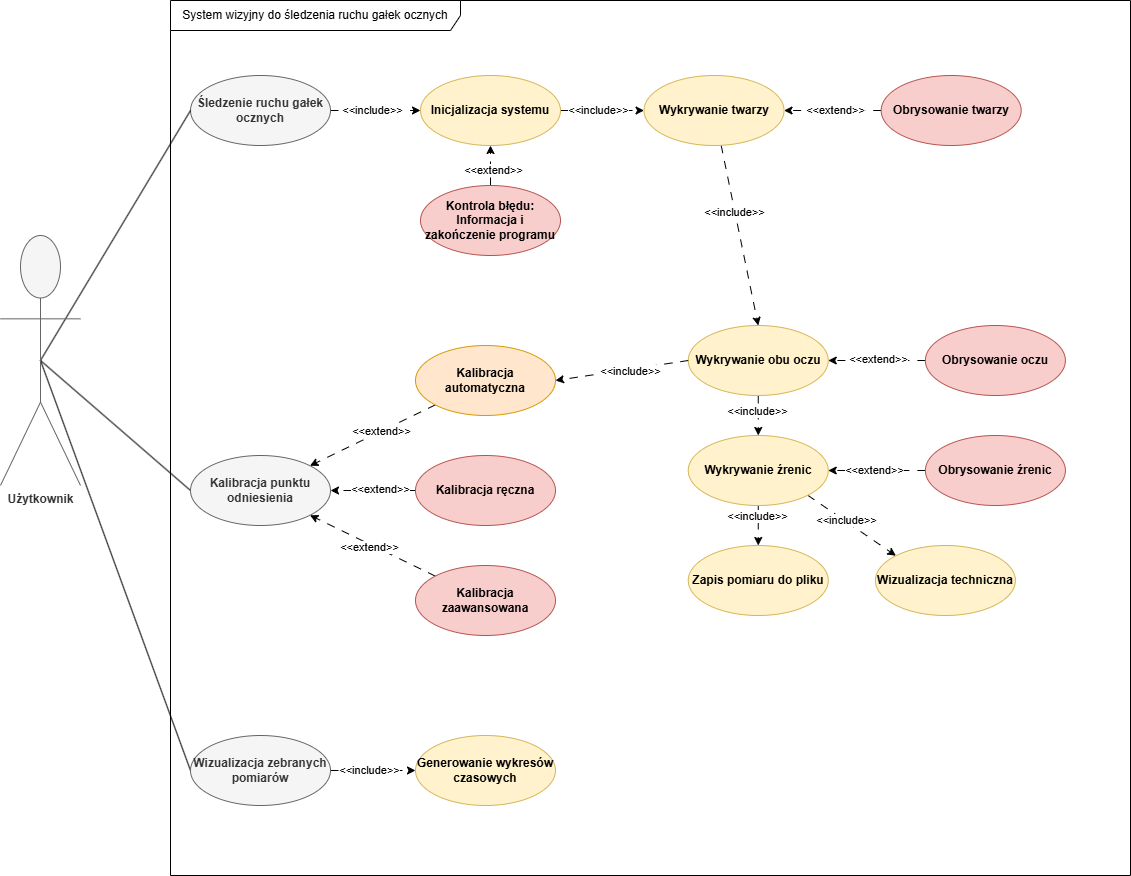

The diagram above was exported from draw.io. Its source (the exported page's mxGraphModel, read from the mxfile embedded in the PNG):
<mxGraphModel dx="1909" dy="949" grid="1" gridSize="10" guides="1" tooltips="1" connect="1" arrows="1" fold="1" page="1" pageScale="1" pageWidth="827" pageHeight="1169" math="0" shadow="0">
  <root>
    <mxCell id="0" />
    <mxCell id="1" parent="0" />
    <mxCell id="uKN1jtOQATeH3cFPgoK9-4" value="System wizyjny do śledzenia ruchu gałek ocznych" style="shape=umlFrame;whiteSpace=wrap;html=1;pointerEvents=0;width=290;height=30;" vertex="1" parent="1">
      <mxGeometry x="170" width="960" height="875" as="geometry" />
    </mxCell>
    <mxCell id="uKN1jtOQATeH3cFPgoK9-15" style="rounded=0;orthogonalLoop=1;jettySize=auto;html=1;entryX=0;entryY=0.5;entryDx=0;entryDy=0;endArrow=classic;startFill=0;dashed=1;dashPattern=8 8;endFill=1;" edge="1" parent="1" source="uKN1jtOQATeH3cFPgoK9-5" target="uKN1jtOQATeH3cFPgoK9-49">
      <mxGeometry relative="1" as="geometry" />
    </mxCell>
    <mxCell id="uKN1jtOQATeH3cFPgoK9-16" value="&amp;lt;&amp;lt;include&amp;gt;&amp;gt;" style="edgeLabel;html=1;align=center;verticalAlign=middle;resizable=0;points=[];" vertex="1" connectable="0" parent="uKN1jtOQATeH3cFPgoK9-15">
      <mxGeometry x="-0.097" y="1" relative="1" as="geometry">
        <mxPoint as="offset" />
      </mxGeometry>
    </mxCell>
    <mxCell id="uKN1jtOQATeH3cFPgoK9-5" value="Śledzenie ruchu gałek ocznych" style="ellipse;whiteSpace=wrap;html=1;fillColor=#f5f5f5;strokeColor=#666666;fontColor=#333333;fontStyle=1" vertex="1" parent="1">
      <mxGeometry x="190" y="75" width="140" height="70" as="geometry" />
    </mxCell>
    <mxCell id="uKN1jtOQATeH3cFPgoK9-78" style="rounded=0;orthogonalLoop=1;jettySize=auto;html=1;entryX=0;entryY=0.5;entryDx=0;entryDy=0;endArrow=none;startFill=0;exitX=0.5;exitY=0.5;exitDx=0;exitDy=0;exitPerimeter=0;" edge="1" parent="1" source="uKN1jtOQATeH3cFPgoK9-6" target="uKN1jtOQATeH3cFPgoK9-5">
      <mxGeometry relative="1" as="geometry">
        <mxPoint x="110" y="355" as="sourcePoint" />
      </mxGeometry>
    </mxCell>
    <mxCell id="uKN1jtOQATeH3cFPgoK9-79" style="rounded=0;orthogonalLoop=1;jettySize=auto;html=1;entryX=0;entryY=0.5;entryDx=0;entryDy=0;endArrow=none;startFill=0;exitX=0.5;exitY=0.5;exitDx=0;exitDy=0;exitPerimeter=0;" edge="1" parent="1" source="uKN1jtOQATeH3cFPgoK9-6" target="uKN1jtOQATeH3cFPgoK9-21">
      <mxGeometry relative="1" as="geometry">
        <mxPoint x="110" y="415" as="sourcePoint" />
      </mxGeometry>
    </mxCell>
    <mxCell id="uKN1jtOQATeH3cFPgoK9-80" style="rounded=0;orthogonalLoop=1;jettySize=auto;html=1;entryX=0;entryY=0.5;entryDx=0;entryDy=0;endArrow=none;startFill=0;exitX=0.5;exitY=0.5;exitDx=0;exitDy=0;exitPerimeter=0;" edge="1" parent="1" source="uKN1jtOQATeH3cFPgoK9-6" target="uKN1jtOQATeH3cFPgoK9-60">
      <mxGeometry relative="1" as="geometry">
        <mxPoint x="110" y="455" as="sourcePoint" />
      </mxGeometry>
    </mxCell>
    <mxCell id="uKN1jtOQATeH3cFPgoK9-6" value="Użytkownik" style="shape=umlActor;verticalLabelPosition=bottom;verticalAlign=top;html=1;fillColor=#f5f5f5;fontColor=#333333;strokeColor=#666666;fontStyle=1" vertex="1" parent="1">
      <mxGeometry y="235" width="80" height="250" as="geometry" />
    </mxCell>
    <mxCell id="uKN1jtOQATeH3cFPgoK9-17" style="rounded=0;orthogonalLoop=1;jettySize=auto;html=1;entryX=0.5;entryY=0;entryDx=0;entryDy=0;dashed=1;dashPattern=8 8;" edge="1" parent="1" source="uKN1jtOQATeH3cFPgoK9-12" target="uKN1jtOQATeH3cFPgoK9-13">
      <mxGeometry relative="1" as="geometry" />
    </mxCell>
    <mxCell id="uKN1jtOQATeH3cFPgoK9-19" value="&amp;lt;&amp;lt;include&amp;gt;&amp;gt;" style="edgeLabel;html=1;align=center;verticalAlign=middle;resizable=0;points=[];" vertex="1" connectable="0" parent="uKN1jtOQATeH3cFPgoK9-17">
      <mxGeometry x="-0.26" y="-1" relative="1" as="geometry">
        <mxPoint as="offset" />
      </mxGeometry>
    </mxCell>
    <mxCell id="uKN1jtOQATeH3cFPgoK9-12" value="Wykrywanie twarzy" style="ellipse;whiteSpace=wrap;html=1;fillColor=#fff2cc;strokeColor=#d6b656;fontStyle=1" vertex="1" parent="1">
      <mxGeometry x="643.54" y="75" width="140" height="70" as="geometry" />
    </mxCell>
    <mxCell id="uKN1jtOQATeH3cFPgoK9-18" style="rounded=0;orthogonalLoop=1;jettySize=auto;html=1;entryX=0.5;entryY=0;entryDx=0;entryDy=0;dashed=1;dashPattern=8 8;" edge="1" parent="1" source="uKN1jtOQATeH3cFPgoK9-13" target="uKN1jtOQATeH3cFPgoK9-14">
      <mxGeometry relative="1" as="geometry" />
    </mxCell>
    <mxCell id="uKN1jtOQATeH3cFPgoK9-20" value="&amp;lt;&amp;lt;include&amp;gt;&amp;gt;" style="edgeLabel;html=1;align=center;verticalAlign=middle;resizable=0;points=[];" vertex="1" connectable="0" parent="uKN1jtOQATeH3cFPgoK9-18">
      <mxGeometry x="-0.26" y="-1" relative="1" as="geometry">
        <mxPoint as="offset" />
      </mxGeometry>
    </mxCell>
    <mxCell id="uKN1jtOQATeH3cFPgoK9-13" value="Wykrywanie&amp;nbsp;obu oczu" style="ellipse;whiteSpace=wrap;html=1;fillColor=#fff2cc;strokeColor=#d6b656;fontStyle=1" vertex="1" parent="1">
      <mxGeometry x="687.76" y="325" width="140" height="70" as="geometry" />
    </mxCell>
    <mxCell id="uKN1jtOQATeH3cFPgoK9-40" style="rounded=0;orthogonalLoop=1;jettySize=auto;html=1;entryX=1;entryY=0.5;entryDx=0;entryDy=0;dashed=1;dashPattern=8 8;exitX=0;exitY=0.5;exitDx=0;exitDy=0;" edge="1" parent="1" source="uKN1jtOQATeH3cFPgoK9-13" target="uKN1jtOQATeH3cFPgoK9-24">
      <mxGeometry relative="1" as="geometry" />
    </mxCell>
    <mxCell id="uKN1jtOQATeH3cFPgoK9-42" value="&amp;lt;&amp;lt;include&amp;gt;&amp;gt;" style="edgeLabel;html=1;align=center;verticalAlign=middle;resizable=0;points=[];" vertex="1" connectable="0" parent="uKN1jtOQATeH3cFPgoK9-40">
      <mxGeometry x="-0.1416" y="2" relative="1" as="geometry">
        <mxPoint x="-1" as="offset" />
      </mxGeometry>
    </mxCell>
    <mxCell id="uKN1jtOQATeH3cFPgoK9-47" style="edgeStyle=orthogonalEdgeStyle;rounded=0;orthogonalLoop=1;jettySize=auto;html=1;entryX=0.5;entryY=0;entryDx=0;entryDy=0;dashed=1;dashPattern=8 8;" edge="1" parent="1" source="uKN1jtOQATeH3cFPgoK9-14" target="uKN1jtOQATeH3cFPgoK9-46">
      <mxGeometry relative="1" as="geometry" />
    </mxCell>
    <mxCell id="uKN1jtOQATeH3cFPgoK9-48" value="&amp;lt;&amp;lt;include&amp;gt;&amp;gt;" style="edgeLabel;html=1;align=center;verticalAlign=middle;resizable=0;points=[];" vertex="1" connectable="0" parent="uKN1jtOQATeH3cFPgoK9-47">
      <mxGeometry x="-0.4857" y="-1" relative="1" as="geometry">
        <mxPoint as="offset" />
      </mxGeometry>
    </mxCell>
    <mxCell id="uKN1jtOQATeH3cFPgoK9-72" style="rounded=0;orthogonalLoop=1;jettySize=auto;html=1;exitX=1;exitY=1;exitDx=0;exitDy=0;entryX=0;entryY=0;entryDx=0;entryDy=0;dashed=1;dashPattern=8 8;" edge="1" parent="1" source="uKN1jtOQATeH3cFPgoK9-14" target="uKN1jtOQATeH3cFPgoK9-67">
      <mxGeometry relative="1" as="geometry" />
    </mxCell>
    <mxCell id="uKN1jtOQATeH3cFPgoK9-73" value="&amp;lt;&amp;lt;include&amp;gt;&amp;gt;" style="edgeLabel;html=1;align=center;verticalAlign=middle;resizable=0;points=[];" vertex="1" connectable="0" parent="uKN1jtOQATeH3cFPgoK9-72">
      <mxGeometry x="-0.1351" y="1" relative="1" as="geometry">
        <mxPoint as="offset" />
      </mxGeometry>
    </mxCell>
    <mxCell id="uKN1jtOQATeH3cFPgoK9-14" value="Wykrywanie&amp;nbsp;źrenic" style="ellipse;whiteSpace=wrap;html=1;fillColor=#fff2cc;strokeColor=#d6b656;fontStyle=1" vertex="1" parent="1">
      <mxGeometry x="687.76" y="435" width="140" height="70" as="geometry" />
    </mxCell>
    <mxCell id="uKN1jtOQATeH3cFPgoK9-21" value="Kalibracja punktu odniesienia" style="ellipse;whiteSpace=wrap;html=1;fillColor=#f5f5f5;fontColor=#333333;strokeColor=#666666;fontStyle=1" vertex="1" parent="1">
      <mxGeometry x="190" y="455" width="140" height="70" as="geometry" />
    </mxCell>
    <mxCell id="uKN1jtOQATeH3cFPgoK9-36" style="edgeStyle=orthogonalEdgeStyle;rounded=0;orthogonalLoop=1;jettySize=auto;html=1;entryX=1;entryY=0.5;entryDx=0;entryDy=0;dashed=1;dashPattern=8 8;" edge="1" parent="1" source="uKN1jtOQATeH3cFPgoK9-22" target="uKN1jtOQATeH3cFPgoK9-21">
      <mxGeometry relative="1" as="geometry" />
    </mxCell>
    <mxCell id="uKN1jtOQATeH3cFPgoK9-37" value="&amp;lt;&amp;lt;extend&amp;gt;&amp;gt;" style="edgeLabel;html=1;align=center;verticalAlign=middle;resizable=0;points=[];" vertex="1" connectable="0" parent="uKN1jtOQATeH3cFPgoK9-36">
      <mxGeometry x="-0.163" y="-2" relative="1" as="geometry">
        <mxPoint as="offset" />
      </mxGeometry>
    </mxCell>
    <mxCell id="uKN1jtOQATeH3cFPgoK9-22" value="Kalibracja ręczna" style="ellipse;whiteSpace=wrap;html=1;fillColor=#f8cecc;strokeColor=#b85450;fontStyle=1" vertex="1" parent="1">
      <mxGeometry x="415" y="455" width="140" height="70" as="geometry" />
    </mxCell>
    <mxCell id="uKN1jtOQATeH3cFPgoK9-38" style="rounded=0;orthogonalLoop=1;jettySize=auto;html=1;entryX=1;entryY=1;entryDx=0;entryDy=0;dashed=1;dashPattern=8 8;" edge="1" parent="1" source="uKN1jtOQATeH3cFPgoK9-23" target="uKN1jtOQATeH3cFPgoK9-21">
      <mxGeometry relative="1" as="geometry" />
    </mxCell>
    <mxCell id="uKN1jtOQATeH3cFPgoK9-39" value="&amp;lt;&amp;lt;extend&amp;gt;&amp;gt;" style="edgeLabel;html=1;align=center;verticalAlign=middle;resizable=0;points=[];" vertex="1" connectable="0" parent="uKN1jtOQATeH3cFPgoK9-38">
      <mxGeometry x="0.0273" y="3" relative="1" as="geometry">
        <mxPoint as="offset" />
      </mxGeometry>
    </mxCell>
    <mxCell id="uKN1jtOQATeH3cFPgoK9-23" value="Kalibracja zaawansowana" style="ellipse;whiteSpace=wrap;html=1;fillColor=#f8cecc;strokeColor=#b85450;fontStyle=1" vertex="1" parent="1">
      <mxGeometry x="415" y="565" width="140" height="70" as="geometry" />
    </mxCell>
    <mxCell id="uKN1jtOQATeH3cFPgoK9-33" style="rounded=0;orthogonalLoop=1;jettySize=auto;html=1;entryX=1;entryY=0;entryDx=0;entryDy=0;dashed=1;dashPattern=8 8;" edge="1" parent="1" source="uKN1jtOQATeH3cFPgoK9-24" target="uKN1jtOQATeH3cFPgoK9-21">
      <mxGeometry relative="1" as="geometry" />
    </mxCell>
    <mxCell id="uKN1jtOQATeH3cFPgoK9-35" value="&amp;lt;&amp;lt;extend&amp;gt;&amp;gt;" style="edgeLabel;html=1;align=center;verticalAlign=middle;resizable=0;points=[];" vertex="1" connectable="0" parent="uKN1jtOQATeH3cFPgoK9-33">
      <mxGeometry x="-0.1349" relative="1" as="geometry">
        <mxPoint as="offset" />
      </mxGeometry>
    </mxCell>
    <mxCell id="uKN1jtOQATeH3cFPgoK9-24" value="Kalibracja automatyczna" style="ellipse;whiteSpace=wrap;html=1;fillColor=#ffe6cc;strokeColor=#d79b00;fontStyle=1" vertex="1" parent="1">
      <mxGeometry x="415" y="345" width="140" height="70" as="geometry" />
    </mxCell>
    <mxCell id="uKN1jtOQATeH3cFPgoK9-46" value="Zapis pomiaru do pliku" style="ellipse;whiteSpace=wrap;html=1;fillColor=#fff2cc;strokeColor=#d6b656;fontStyle=1" vertex="1" parent="1">
      <mxGeometry x="687.76" y="545" width="140" height="70" as="geometry" />
    </mxCell>
    <mxCell id="uKN1jtOQATeH3cFPgoK9-58" style="rounded=0;orthogonalLoop=1;jettySize=auto;html=1;entryX=0;entryY=0.5;entryDx=0;entryDy=0;dashed=1;dashPattern=8 8;" edge="1" parent="1" source="uKN1jtOQATeH3cFPgoK9-49" target="uKN1jtOQATeH3cFPgoK9-12">
      <mxGeometry relative="1" as="geometry" />
    </mxCell>
    <mxCell id="uKN1jtOQATeH3cFPgoK9-59" value="&amp;lt;&amp;lt;include&amp;gt;&amp;gt;" style="edgeLabel;html=1;align=center;verticalAlign=middle;resizable=0;points=[];" vertex="1" connectable="0" parent="uKN1jtOQATeH3cFPgoK9-58">
      <mxGeometry x="-0.1077" y="1" relative="1" as="geometry">
        <mxPoint as="offset" />
      </mxGeometry>
    </mxCell>
    <mxCell id="uKN1jtOQATeH3cFPgoK9-49" value="Inicjalizacja systemu" style="ellipse;whiteSpace=wrap;html=1;fillColor=#fff2cc;strokeColor=#d6b656;fontStyle=1" vertex="1" parent="1">
      <mxGeometry x="420" y="75" width="140" height="70" as="geometry" />
    </mxCell>
    <mxCell id="uKN1jtOQATeH3cFPgoK9-54" style="rounded=0;orthogonalLoop=1;jettySize=auto;html=1;exitX=0.5;exitY=0;exitDx=0;exitDy=0;entryX=0.5;entryY=1;entryDx=0;entryDy=0;dashed=1;dashPattern=8 8;" edge="1" parent="1" source="uKN1jtOQATeH3cFPgoK9-52" target="uKN1jtOQATeH3cFPgoK9-49">
      <mxGeometry relative="1" as="geometry" />
    </mxCell>
    <mxCell id="uKN1jtOQATeH3cFPgoK9-56" value="&amp;lt;&amp;lt;extend&amp;gt;&amp;gt;" style="edgeLabel;html=1;align=center;verticalAlign=middle;resizable=0;points=[];" vertex="1" connectable="0" parent="uKN1jtOQATeH3cFPgoK9-54">
      <mxGeometry x="-0.168" y="-2" relative="1" as="geometry">
        <mxPoint y="1" as="offset" />
      </mxGeometry>
    </mxCell>
    <mxCell id="uKN1jtOQATeH3cFPgoK9-52" value="Kontrola błędu: Informacja i zakończenie programu" style="ellipse;whiteSpace=wrap;html=1;fillColor=#f8cecc;strokeColor=#b85450;fontStyle=1" vertex="1" parent="1">
      <mxGeometry x="420" y="185" width="140" height="70" as="geometry" />
    </mxCell>
    <mxCell id="uKN1jtOQATeH3cFPgoK9-62" style="rounded=0;orthogonalLoop=1;jettySize=auto;html=1;entryX=0;entryY=0.5;entryDx=0;entryDy=0;dashed=1;dashPattern=8 8;" edge="1" parent="1" source="uKN1jtOQATeH3cFPgoK9-60" target="uKN1jtOQATeH3cFPgoK9-61">
      <mxGeometry relative="1" as="geometry" />
    </mxCell>
    <mxCell id="uKN1jtOQATeH3cFPgoK9-63" value="&amp;lt;&amp;lt;include&amp;gt;&amp;gt;" style="edgeLabel;html=1;align=center;verticalAlign=middle;resizable=0;points=[];" vertex="1" connectable="0" parent="uKN1jtOQATeH3cFPgoK9-62">
      <mxGeometry x="-0.0756" y="1" relative="1" as="geometry">
        <mxPoint x="-1" as="offset" />
      </mxGeometry>
    </mxCell>
    <mxCell id="uKN1jtOQATeH3cFPgoK9-60" value="Wizualizacja zebranych pomiarów" style="ellipse;whiteSpace=wrap;html=1;fillColor=#f5f5f5;fontColor=#333333;strokeColor=#666666;fontStyle=1" vertex="1" parent="1">
      <mxGeometry x="190" y="735" width="140" height="70" as="geometry" />
    </mxCell>
    <mxCell id="uKN1jtOQATeH3cFPgoK9-61" value="Generowanie wykresów czasowych" style="ellipse;whiteSpace=wrap;html=1;fillColor=#fff2cc;strokeColor=#d6b656;fontStyle=1" vertex="1" parent="1">
      <mxGeometry x="415" y="735" width="140" height="70" as="geometry" />
    </mxCell>
    <mxCell id="uKN1jtOQATeH3cFPgoK9-68" style="rounded=0;orthogonalLoop=1;jettySize=auto;html=1;entryX=1;entryY=0.5;entryDx=0;entryDy=0;dashed=1;dashPattern=8 8;" edge="1" parent="1" source="uKN1jtOQATeH3cFPgoK9-64" target="uKN1jtOQATeH3cFPgoK9-12">
      <mxGeometry relative="1" as="geometry" />
    </mxCell>
    <mxCell id="uKN1jtOQATeH3cFPgoK9-74" value="&amp;lt;&amp;lt;extend&amp;gt;&amp;gt;" style="edgeLabel;html=1;align=center;verticalAlign=middle;resizable=0;points=[];" vertex="1" connectable="0" parent="uKN1jtOQATeH3cFPgoK9-68">
      <mxGeometry x="-0.0588" y="-1" relative="1" as="geometry">
        <mxPoint as="offset" />
      </mxGeometry>
    </mxCell>
    <mxCell id="uKN1jtOQATeH3cFPgoK9-64" value="Obrysowanie twarzy" style="ellipse;whiteSpace=wrap;html=1;fillColor=#f8cecc;strokeColor=#b85450;fontStyle=1" vertex="1" parent="1">
      <mxGeometry x="880.6800000000001" y="75" width="140" height="70" as="geometry" />
    </mxCell>
    <mxCell id="uKN1jtOQATeH3cFPgoK9-69" style="rounded=0;orthogonalLoop=1;jettySize=auto;html=1;entryX=1;entryY=0.5;entryDx=0;entryDy=0;dashed=1;dashPattern=8 8;" edge="1" parent="1" source="uKN1jtOQATeH3cFPgoK9-65" target="uKN1jtOQATeH3cFPgoK9-13">
      <mxGeometry relative="1" as="geometry" />
    </mxCell>
    <mxCell id="uKN1jtOQATeH3cFPgoK9-75" value="&amp;lt;&amp;lt;extend&amp;gt;&amp;gt;" style="edgeLabel;html=1;align=center;verticalAlign=middle;resizable=0;points=[];" vertex="1" connectable="0" parent="uKN1jtOQATeH3cFPgoK9-69">
      <mxGeometry x="-0.0294" y="-2" relative="1" as="geometry">
        <mxPoint as="offset" />
      </mxGeometry>
    </mxCell>
    <mxCell id="uKN1jtOQATeH3cFPgoK9-65" value="Obrysowanie oczu" style="ellipse;whiteSpace=wrap;html=1;fillColor=#f8cecc;strokeColor=#b85450;fontStyle=1" vertex="1" parent="1">
      <mxGeometry x="924.9" y="325" width="140" height="70" as="geometry" />
    </mxCell>
    <mxCell id="uKN1jtOQATeH3cFPgoK9-70" style="rounded=0;orthogonalLoop=1;jettySize=auto;html=1;entryX=1;entryY=0.5;entryDx=0;entryDy=0;dashed=1;dashPattern=8 8;" edge="1" parent="1" source="uKN1jtOQATeH3cFPgoK9-66" target="uKN1jtOQATeH3cFPgoK9-14">
      <mxGeometry relative="1" as="geometry" />
    </mxCell>
    <mxCell id="uKN1jtOQATeH3cFPgoK9-76" value="&amp;lt;&amp;lt;extend&amp;gt;&amp;gt;" style="edgeLabel;html=1;align=center;verticalAlign=middle;resizable=0;points=[];" vertex="1" connectable="0" parent="uKN1jtOQATeH3cFPgoK9-70">
      <mxGeometry x="0.0589" y="-1" relative="1" as="geometry">
        <mxPoint as="offset" />
      </mxGeometry>
    </mxCell>
    <mxCell id="uKN1jtOQATeH3cFPgoK9-66" value="Obrysowanie źrenic" style="ellipse;whiteSpace=wrap;html=1;fillColor=#f8cecc;strokeColor=#b85450;fontStyle=1" vertex="1" parent="1">
      <mxGeometry x="924.9" y="435" width="140" height="70" as="geometry" />
    </mxCell>
    <mxCell id="uKN1jtOQATeH3cFPgoK9-67" value="Wizualizacja techniczna" style="ellipse;whiteSpace=wrap;html=1;fillColor=#fff2cc;strokeColor=#d6b656;fontStyle=1" vertex="1" parent="1">
      <mxGeometry x="874.9" y="545" width="140" height="70" as="geometry" />
    </mxCell>
  </root>
</mxGraphModel>